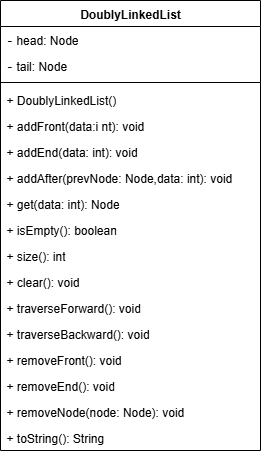

The diagram above was exported from draw.io. Its source (the exported page's mxGraphModel, read from the mxfile embedded in the PNG):
<mxGraphModel dx="872" dy="537" grid="1" gridSize="10" guides="1" tooltips="1" connect="1" arrows="1" fold="1" page="1" pageScale="1" pageWidth="827" pageHeight="1169" math="0" shadow="0">
  <root>
    <mxCell id="0" />
    <mxCell id="1" parent="0" />
    <mxCell id="o6665AeNzwn5e0aJfavd-3" value="DoublyLinkedList" style="swimlane;fontStyle=1;align=center;verticalAlign=top;childLayout=stackLayout;horizontal=1;startSize=26;horizontalStack=0;resizeParent=1;resizeParentMax=0;resizeLast=0;collapsible=1;marginBottom=0;whiteSpace=wrap;html=1;" parent="1" vertex="1">
      <mxGeometry x="130" y="60" width="260" height="450" as="geometry" />
    </mxCell>
    <mxCell id="o6665AeNzwn5e0aJfavd-7" value="&lt;font face=&quot;monospace&quot;&gt;&lt;b&gt;-&lt;/b&gt;&lt;/font&gt; head: Node" style="text;strokeColor=none;fillColor=none;align=left;verticalAlign=top;spacingLeft=4;spacingRight=4;overflow=hidden;rotatable=0;points=[[0,0.5],[1,0.5]];portConstraint=eastwest;whiteSpace=wrap;html=1;" parent="o6665AeNzwn5e0aJfavd-3" vertex="1">
      <mxGeometry y="26" width="260" height="26" as="geometry" />
    </mxCell>
    <mxCell id="o6665AeNzwn5e0aJfavd-8" value="&lt;font face=&quot;monospace&quot;&gt;&lt;b&gt;-&lt;/b&gt;&lt;/font&gt; tail: Node" style="text;strokeColor=none;fillColor=none;align=left;verticalAlign=top;spacingLeft=4;spacingRight=4;overflow=hidden;rotatable=0;points=[[0,0.5],[1,0.5]];portConstraint=eastwest;whiteSpace=wrap;html=1;" parent="o6665AeNzwn5e0aJfavd-3" vertex="1">
      <mxGeometry y="52" width="260" height="26" as="geometry" />
    </mxCell>
    <mxCell id="o6665AeNzwn5e0aJfavd-5" value="" style="line;strokeWidth=1;fillColor=none;align=left;verticalAlign=middle;spacingTop=-1;spacingLeft=3;spacingRight=3;rotatable=0;labelPosition=right;points=[];portConstraint=eastwest;strokeColor=inherit;" parent="o6665AeNzwn5e0aJfavd-3" vertex="1">
      <mxGeometry y="78" width="260" height="8" as="geometry" />
    </mxCell>
    <mxCell id="o6665AeNzwn5e0aJfavd-6" value="+ DoublyLinkedList()" style="text;strokeColor=none;fillColor=none;align=left;verticalAlign=top;spacingLeft=4;spacingRight=4;overflow=hidden;rotatable=0;points=[[0,0.5],[1,0.5]];portConstraint=eastwest;whiteSpace=wrap;html=1;" parent="o6665AeNzwn5e0aJfavd-3" vertex="1">
      <mxGeometry y="86" width="260" height="26" as="geometry" />
    </mxCell>
    <mxCell id="o6665AeNzwn5e0aJfavd-9" value="+ addFront(data:i nt): void" style="text;strokeColor=none;fillColor=none;align=left;verticalAlign=top;spacingLeft=4;spacingRight=4;overflow=hidden;rotatable=0;points=[[0,0.5],[1,0.5]];portConstraint=eastwest;whiteSpace=wrap;html=1;" parent="o6665AeNzwn5e0aJfavd-3" vertex="1">
      <mxGeometry y="112" width="260" height="26" as="geometry" />
    </mxCell>
    <mxCell id="o6665AeNzwn5e0aJfavd-15" value="+ addEnd(data: int): void" style="text;strokeColor=none;fillColor=none;align=left;verticalAlign=top;spacingLeft=4;spacingRight=4;overflow=hidden;rotatable=0;points=[[0,0.5],[1,0.5]];portConstraint=eastwest;whiteSpace=wrap;html=1;" parent="o6665AeNzwn5e0aJfavd-3" vertex="1">
      <mxGeometry y="138" width="260" height="26" as="geometry" />
    </mxCell>
    <mxCell id="o6665AeNzwn5e0aJfavd-10" value="+ addAfter(prevNode: Node,data: int): void" style="text;strokeColor=none;fillColor=none;align=left;verticalAlign=top;spacingLeft=4;spacingRight=4;overflow=hidden;rotatable=0;points=[[0,0.5],[1,0.5]];portConstraint=eastwest;whiteSpace=wrap;html=1;" parent="o6665AeNzwn5e0aJfavd-3" vertex="1">
      <mxGeometry y="164" width="260" height="26" as="geometry" />
    </mxCell>
    <mxCell id="o6665AeNzwn5e0aJfavd-11" value="+ get(data: int): Node" style="text;strokeColor=none;fillColor=none;align=left;verticalAlign=top;spacingLeft=4;spacingRight=4;overflow=hidden;rotatable=0;points=[[0,0.5],[1,0.5]];portConstraint=eastwest;whiteSpace=wrap;html=1;" parent="o6665AeNzwn5e0aJfavd-3" vertex="1">
      <mxGeometry y="190" width="260" height="26" as="geometry" />
    </mxCell>
    <mxCell id="o6665AeNzwn5e0aJfavd-12" value="+ isEmpty(): boolean" style="text;strokeColor=none;fillColor=none;align=left;verticalAlign=top;spacingLeft=4;spacingRight=4;overflow=hidden;rotatable=0;points=[[0,0.5],[1,0.5]];portConstraint=eastwest;whiteSpace=wrap;html=1;" parent="o6665AeNzwn5e0aJfavd-3" vertex="1">
      <mxGeometry y="216" width="260" height="26" as="geometry" />
    </mxCell>
    <mxCell id="o6665AeNzwn5e0aJfavd-13" value="+ size(): int" style="text;strokeColor=none;fillColor=none;align=left;verticalAlign=top;spacingLeft=4;spacingRight=4;overflow=hidden;rotatable=0;points=[[0,0.5],[1,0.5]];portConstraint=eastwest;whiteSpace=wrap;html=1;" parent="o6665AeNzwn5e0aJfavd-3" vertex="1">
      <mxGeometry y="242" width="260" height="26" as="geometry" />
    </mxCell>
    <mxCell id="o6665AeNzwn5e0aJfavd-14" value="+ clear(): void" style="text;strokeColor=none;fillColor=none;align=left;verticalAlign=top;spacingLeft=4;spacingRight=4;overflow=hidden;rotatable=0;points=[[0,0.5],[1,0.5]];portConstraint=eastwest;whiteSpace=wrap;html=1;" parent="o6665AeNzwn5e0aJfavd-3" vertex="1">
      <mxGeometry y="268" width="260" height="26" as="geometry" />
    </mxCell>
    <mxCell id="o6665AeNzwn5e0aJfavd-16" value="+ traverseForward(): void" style="text;strokeColor=none;fillColor=none;align=left;verticalAlign=top;spacingLeft=4;spacingRight=4;overflow=hidden;rotatable=0;points=[[0,0.5],[1,0.5]];portConstraint=eastwest;whiteSpace=wrap;html=1;" parent="o6665AeNzwn5e0aJfavd-3" vertex="1">
      <mxGeometry y="294" width="260" height="26" as="geometry" />
    </mxCell>
    <mxCell id="o6665AeNzwn5e0aJfavd-17" value="+ traverseBackward(): void" style="text;strokeColor=none;fillColor=none;align=left;verticalAlign=top;spacingLeft=4;spacingRight=4;overflow=hidden;rotatable=0;points=[[0,0.5],[1,0.5]];portConstraint=eastwest;whiteSpace=wrap;html=1;" parent="o6665AeNzwn5e0aJfavd-3" vertex="1">
      <mxGeometry y="320" width="260" height="26" as="geometry" />
    </mxCell>
    <mxCell id="o6665AeNzwn5e0aJfavd-18" value="+ removeFront(): void" style="text;strokeColor=none;fillColor=none;align=left;verticalAlign=top;spacingLeft=4;spacingRight=4;overflow=hidden;rotatable=0;points=[[0,0.5],[1,0.5]];portConstraint=eastwest;whiteSpace=wrap;html=1;" parent="o6665AeNzwn5e0aJfavd-3" vertex="1">
      <mxGeometry y="346" width="260" height="26" as="geometry" />
    </mxCell>
    <mxCell id="o6665AeNzwn5e0aJfavd-19" value="+ removeEnd(): void" style="text;strokeColor=none;fillColor=none;align=left;verticalAlign=top;spacingLeft=4;spacingRight=4;overflow=hidden;rotatable=0;points=[[0,0.5],[1,0.5]];portConstraint=eastwest;whiteSpace=wrap;html=1;" parent="o6665AeNzwn5e0aJfavd-3" vertex="1">
      <mxGeometry y="372" width="260" height="26" as="geometry" />
    </mxCell>
    <mxCell id="o6665AeNzwn5e0aJfavd-20" value="+ removeNode(node: Node): void" style="text;strokeColor=none;fillColor=none;align=left;verticalAlign=top;spacingLeft=4;spacingRight=4;overflow=hidden;rotatable=0;points=[[0,0.5],[1,0.5]];portConstraint=eastwest;whiteSpace=wrap;html=1;" parent="o6665AeNzwn5e0aJfavd-3" vertex="1">
      <mxGeometry y="398" width="260" height="26" as="geometry" />
    </mxCell>
    <mxCell id="o6665AeNzwn5e0aJfavd-21" value="+ toString(): String" style="text;strokeColor=none;fillColor=none;align=left;verticalAlign=top;spacingLeft=4;spacingRight=4;overflow=hidden;rotatable=0;points=[[0,0.5],[1,0.5]];portConstraint=eastwest;whiteSpace=wrap;html=1;" parent="o6665AeNzwn5e0aJfavd-3" vertex="1">
      <mxGeometry y="424" width="260" height="26" as="geometry" />
    </mxCell>
  </root>
</mxGraphModel>